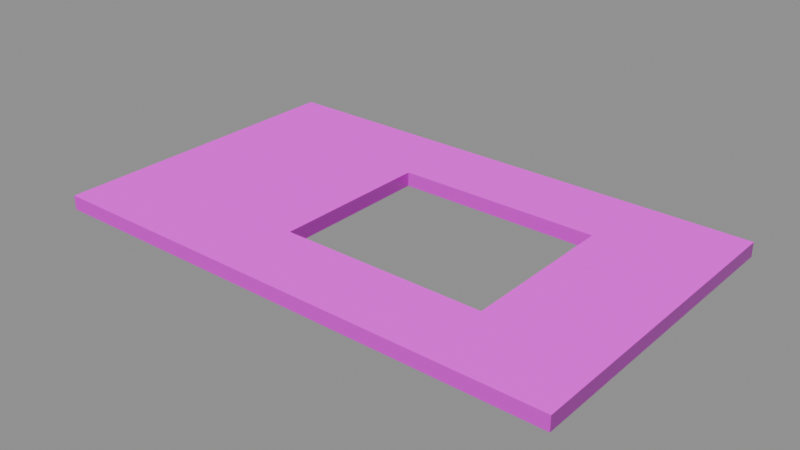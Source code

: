 # Source: bar_ceiling_finish.blend  (saved by Blender 5.2.44; exported with 4.5.12 LTS)
import bpy
from mathutils import Matrix  # noqa: F401  (used for matrix-valued properties, if any)

bpy.ops.wm.read_factory_settings(use_empty=True)
scene = bpy.context.scene
scene.name = 'Scene'

# ---- collections
col_originalclosedceilingstocks = bpy.data.collections.new('OriginalClosedCeilingStocks'); scene.collection.children.link(col_originalclosedceilingstocks)
col_originalclosedceilingstocks.hide_render = True

# ---- images (referenced by path relative to the original .blend; pixels are not part of the script)
import os
ASSET_DIR = os.environ.get("B2B_ASSET_DIR", "")  # directory of the original .blend (textures are referenced by path, not embedded)
HERE = os.path.dirname(os.path.abspath(__file__))  # packed textures are extracted next to this script under _unpacked/

def load_image(name, relpath, width, height, colorspace="sRGB"):
    """Load a texture the original file referenced (path relative to the .blend, or extracted next to this script)."""
    p = next((c for c in (os.path.join(HERE, relpath), os.path.join(ASSET_DIR, relpath)) if relpath and os.path.exists(c)), "")
    if p:
        img = bpy.data.images.load(p, check_existing=True)
        img.name = name
    else:  # same state as the original file: an image datablock whose file is absent (Cycles renders it pink)
        img = bpy.data.images.new(name, width, height)
        img.source = "FILE"
        img.filepath = "//" + (relpath or name)
    img.colorspace_settings.name = colorspace
    return img
img_t_ai_materials_smoked_plaster_albedo_png = load_image('T_ai_materials_smoked_plaster_albedo.png', 'T_ai_materials_smoked_plaster_albedo.png', 1024, 1024, 'sRGB')
img_t_ai_materials_smoked_plaster_rough_png = load_image('T_ai_materials_smoked_plaster_rough.png', 'T_ai_materials_smoked_plaster_rough.png', 1024, 1024, 'Non-Color')
img_t_ai_materials_smoked_plaster_normal_png = load_image('T_ai_materials_smoked_plaster_normal.png', 'T_ai_materials_smoked_plaster_normal.png', 1024, 1024, 'Non-Color')

# ---- materials (node trees are filled in below, after node groups)
mat_smoked_plaster = bpy.data.materials.new('smoked_plaster')

# ---- material node trees
mat_smoked_plaster.use_nodes = True; mat_smoked_plaster.node_tree.nodes.clear()
_N = mat_smoked_plaster.node_tree.nodes; _L = mat_smoked_plaster.node_tree.links
n0 = _N.new('ShaderNodeBsdfPrincipled'); n0.name = 'Principled BSDF'; n0.location = (-200, 100)
n0.inputs[10].default_value = 0.005
n1 = _N.new('ShaderNodeOutputMaterial'); n1.name = 'Material Output'; n1.location = (200, 100)
n2 = _N.new('ShaderNodeTexCoord'); n2.name = 'Texture Coordinate'; n2.location = (0, 0)
n3 = _N.new('ShaderNodeVectorMath'); n3.name = 'Vector Math'; n3.location = (0, 0)
n3.operation = 'SCALE'
n3.inputs[3].default_value = 0.5556
n4 = _N.new('ShaderNodeTexImage'); n4.name = 'Image Texture'; n4.location = (0, 0)
n4.image = img_t_ai_materials_smoked_plaster_albedo_png
n5 = _N.new('ShaderNodeTexImage'); n5.name = 'Image Texture.001'; n5.location = (0, 0)
n5.image = img_t_ai_materials_smoked_plaster_rough_png
n6 = _N.new('ShaderNodeTexImage'); n6.name = 'Image Texture.002'; n6.location = (0, 0)
n6.image = img_t_ai_materials_smoked_plaster_normal_png
n7 = _N.new('ShaderNodeNormalMap'); n7.name = 'Normal Map'; n7.location = (0, 0)
n7.width = 160
n7.inputs[0].default_value = 0.35
_L.new(n0.outputs[0], n1.inputs[0])
_L.new(n2.outputs[2], n3.inputs[0])
_L.new(n3.outputs[0], n4.inputs[0])
_L.new(n4.outputs[0], n0.inputs[0])
_L.new(n3.outputs[0], n5.inputs[0])
_L.new(n5.outputs[0], n0.inputs[2])
_L.new(n3.outputs[0], n6.inputs[0])
_L.new(n6.outputs[0], n7.inputs[1])
_L.new(n7.outputs[0], n0.inputs[5])
n1.is_active_output = True

# ---- meshes
me_bar_smoked_ceiling__smoked_plaster = bpy.data.meshes.new('bar_smoked_ceiling__smoked_plaster')
me_bar_smoked_ceiling__smoked_plaster.from_pydata([(-11.8, -38.2, -0.15), (-11.8, -35.9, -0.15), (4.0, -35.9, -0.15), (-11.8, -38.2, -0.15), (4.0, -35.9, -0.15), (4.0, -38.2, -0.15), (-11.8, -38.2, 0.28), (4.0, -38.2, 0.28), (4.0, -35.9, 0.28), (-11.8, -38.2, 0.28), (4.0, -35.9, 0.28), (-11.8, -35.9, 0.28), (-11.8, -38.2, -0.15), (4.0, -38.2, -0.15), (4.0, -38.2, 0.28), (-11.8, -38.2, -0.15), (4.0, -38.2, 0.28), (-11.8, -38.2, 0.28), (4.0, -38.2, -0.15), (4.0, -35.9, -0.15), (4.0, -35.9, 0.28), (4.0, -38.2, -0.15), (4.0, -35.9, 0.28), (4.0, -38.2, 0.28), (4.0, -35.9, -0.15), (-11.8, -35.9, -0.15), (-11.8, -35.9, 0.28), (4.0, -35.9, -0.15), (-11.8, -35.9, 0.28), (4.0, -35.9, 0.28), (-11.8, -35.9, -0.15), (-11.8, -38.2, -0.15), (-11.8, -38.2, 0.28), (-11.8, -35.9, -0.15), (-11.8, -38.2, 0.28), (-11.8, -35.9, 0.28), (-11.8, -31.0, -0.15), (-11.8, -28.65, -0.15), (4.0, -28.65, -0.15), (-11.8, -31.0, -0.15), (4.0, -28.65, -0.15), (4.0, -31.0, -0.15), (-11.8, -31.0, 0.28), (4.0, -31.0, 0.28), (4.0, -28.65, 0.28), (-11.8, -31.0, 0.28), (4.0, -28.65, 0.28), (-11.8, -28.65, 0.28), (-11.8, -31.0, -0.15), (4.0, -31.0, -0.15), (4.0, -31.0, 0.28), (-11.8, -31.0, -0.15), (4.0, -31.0, 0.28), (-11.8, -31.0, 0.28), (4.0, -31.0, -0.15), (4.0, -28.65, -0.15), (4.0, -28.65, 0.28), (4.0, -31.0, -0.15), (4.0, -28.65, 0.28), (4.0, -31.0, 0.28), (4.0, -28.65, -0.15), (-11.8, -28.65, -0.15), (-11.8, -28.65, 0.28), (4.0, -28.65, -0.15), (-11.8, -28.65, 0.28), (4.0, -28.65, 0.28), (-11.8, -28.65, -0.15), (-11.8, -31.0, -0.15), (-11.8, -31.0, 0.28), (-11.8, -28.65, -0.15), (-11.8, -31.0, 0.28), (-11.8, -28.65, 0.28), (-11.8, -35.9, -0.15), (-11.8, -31.0, -0.15), (-5.6, -31.0, -0.15), (-11.8, -35.9, -0.15), (-5.6, -31.0, -0.15), (-5.6, -35.9, -0.15), (-11.8, -35.9, 0.28), (-5.6, -35.9, 0.28), (-5.6, -31.0, 0.28), (-11.8, -35.9, 0.28), (-5.6, -31.0, 0.28), (-11.8, -31.0, 0.28), (-11.8, -35.9, -0.15), (-5.6, -35.9, -0.15), (-5.6, -35.9, 0.28), (-11.8, -35.9, -0.15), (-5.6, -35.9, 0.28), (-11.8, -35.9, 0.28), (-5.6, -35.9, -0.15), (-5.6, -31.0, -0.15), (-5.6, -31.0, 0.28), (-5.6, -35.9, -0.15), (-5.6, -31.0, 0.28), (-5.6, -35.9, 0.28), (-5.6, -31.0, -0.15), (-11.8, -31.0, -0.15), (-11.8, -31.0, 0.28), (-5.6, -31.0, -0.15), (-11.8, -31.0, 0.28), (-5.6, -31.0, 0.28), (-11.8, -31.0, -0.15), (-11.8, -35.9, -0.15), (-11.8, -35.9, 0.28), (-11.8, -31.0, -0.15), (-11.8, -35.9, 0.28), (-11.8, -31.0, 0.28), (0.6, -35.9, -0.15), (0.6, -31.0, -0.15), (4.0, -31.0, -0.15), (0.6, -35.9, -0.15), (4.0, -31.0, -0.15), (4.0, -35.9, -0.15), (0.6, -35.9, 0.28), (4.0, -35.9, 0.28), (4.0, -31.0, 0.28), (0.6, -35.9, 0.28), (4.0, -31.0, 0.28), (0.6, -31.0, 0.28), (0.6, -35.9, -0.15), (4.0, -35.9, -0.15), (4.0, -35.9, 0.28), (0.6, -35.9, -0.15), (4.0, -35.9, 0.28), (0.6, -35.9, 0.28), (4.0, -35.9, -0.15), (4.0, -31.0, -0.15), (4.0, -31.0, 0.28), (4.0, -35.9, -0.15), (4.0, -31.0, 0.28), (4.0, -35.9, 0.28), (4.0, -31.0, -0.15), (0.6, -31.0, -0.15), (0.6, -31.0, 0.28), (4.0, -31.0, -0.15), (0.6, -31.0, 0.28), (4.0, -31.0, 0.28), (0.6, -31.0, -0.15), (0.6, -35.9, -0.15), (0.6, -35.9, 0.28), (0.6, -31.0, -0.15), (0.6, -35.9, 0.28), (0.6, -31.0, 0.28)], [], [(0, 1, 2), (3, 4, 5), (6, 7, 8), (9, 10, 11), (12, 13, 14), (15, 16, 17), (18, 19, 20), (21, 22, 23), (24, 25, 26), (27, 28, 29), (30, 31, 32), (33, 34, 35), (36, 37, 38), (39, 40, 41), (42, 43, 44), (45, 46, 47), (48, 49, 50), (51, 52, 53), (54, 55, 56), (57, 58, 59), (60, 61, 62), (63, 64, 65), (66, 67, 68), (69, 70, 71), (72, 73, 74), (75, 76, 77), (78, 79, 80), (81, 82, 83), (84, 85, 86), (87, 88, 89), (90, 91, 92), (93, 94, 95), (96, 97, 98), (99, 100, 101), (102, 103, 104), (105, 106, 107), (108, 109, 110), (111, 112, 113), (114, 115, 116), (117, 118, 119), (120, 121, 122), (123, 124, 125), (126, 127, 128), (129, 130, 131), (132, 133, 134), (135, 136, 137), (138, 139, 140), (141, 142, 143)])
_uv = me_bar_smoked_ceiling__smoked_plaster.uv_layers.new(name='Metres')
_uv.uv.foreach_set('vector', [17.2, 1.4, 17.2, 3.7, 1.4, 3.7, 17.2, 1.4, 1.4, 3.7, 1.4, 1.4, 0.8, 1.4, 16.6, 1.4, 16.6, 3.7, 0.8, 1.4, 16.6, 3.7, 0.8, 3.7, 0.8, 1.65, 16.6, 1.65, 16.6, 2.08, 0.8, 1.65, 16.6, 2.08, 0.8, 2.08, 1.4, 1.65, 3.7, 1.65, 3.7, 2.08, 1.4, 1.65, 3.7, 2.08, 1.4, 2.08, 1.4, 1.65, 17.2, 1.65, 17.2, 2.08, 1.4, 1.65, 17.2, 2.08, 1.4, 2.08, 1.7, 1.65, 4.0, 1.65, 4.0, 2.08, 1.7, 1.65, 4.0, 2.08, 1.7, 2.08, 17.2, 1.4, 17.2, 3.75, 1.4, 3.75, 17.2, 1.4, 1.4, 3.75, 1.4, 1.4, 0.8, 1.4, 16.6, 1.4, 16.6, 3.75, 0.8, 1.4, 16.6, 3.75, 0.8, 3.75, 0.8, 1.65, 16.6, 1.65, 16.6, 2.08, 0.8, 1.65, 16.6, 2.08, 0.8, 2.08, 1.4, 1.65, 3.75, 1.65, 3.75, 2.08, 1.4, 1.65, 3.75, 2.08, 1.4, 2.08, 1.4, 1.65, 17.2, 1.65, 17.2, 2.08, 1.4, 1.65, 17.2, 2.08, 1.4, 2.08, 1.65, 1.65, 4.0, 1.65, 4.0, 2.08, 1.65, 1.65, 4.0, 2.08, 1.65, 2.08, 6.4, 0.1, 6.4, 5.0, 0.2, 5.0, 6.4, 0.1, 0.2, 5.0, 0.2, 0.1, 0.8, 0.1, 7.0, 0.1, 7.0, 5.0, 0.8, 0.1, 7.0, 5.0, 0.8, 5.0, 0.8, 1.65, 7.0, 1.65, 7.0, 2.08, 0.8, 1.65, 7.0, 2.08, 0.8, 2.08, 0.1, 1.65, 5.0, 1.65, 5.0, 2.08, 0.1, 1.65, 5.0, 2.08, 0.1, 2.08, 0.2, 1.65, 6.4, 1.65, 6.4, 2.08, 0.2, 1.65, 6.4, 2.08, 0.2, 2.08, 0.4, 1.65, 5.3, 1.65, 5.3, 2.08, 0.4, 1.65, 5.3, 2.08, 0.4, 2.08, 4.8, 0.1, 4.8, 5.0, 1.4, 5.0, 4.8, 0.1, 1.4, 5.0, 1.4, 0.1, 0.6, 0.1, 4.0, 0.1, 4.0, 5.0, 0.6, 0.1, 4.0, 5.0, 0.6, 5.0, 0.6, 1.65, 4.0, 1.65, 4.0, 2.08, 0.6, 1.65, 4.0, 2.08, 0.6, 2.08, 0.1, 1.65, 5.0, 1.65, 5.0, 2.08, 0.1, 1.65, 5.0, 2.08, 0.1, 2.08, 1.4, 1.65, 4.8, 1.65, 4.8, 2.08, 1.4, 1.65, 4.8, 2.08, 1.4, 2.08, 0.4, 1.65, 5.3, 1.65, 5.3, 2.08, 0.4, 1.65, 5.3, 2.08, 0.4, 2.08])
me_bar_smoked_ceiling__smoked_plaster.materials.append(mat_smoked_plaster)
me_bar_smoked_ceiling__smoked_plaster.update()
me_retail_bar_ceil0_stock = bpy.data.meshes.new('retail_bar_ceil0_Stock')
me_retail_bar_ceil0_stock.from_pydata([(-11.8, -38.2, -0.15), (-11.8, -35.9, -0.15), (4.0, -35.9, -0.15), (4.0, -38.2, -0.15), (-11.8, -38.2, 0.28), (4.0, -38.2, 0.28), (4.0, -35.9, 0.28), (-11.8, -35.9, 0.28)], [], [(0, 1, 2), (0, 2, 3), (4, 5, 6), (4, 6, 7), (0, 3, 5), (0, 5, 4), (3, 2, 6), (3, 6, 5), (2, 1, 7), (2, 7, 6), (1, 0, 4), (1, 4, 7)])
me_retail_bar_ceil0_stock.materials.append(mat_smoked_plaster)
me_retail_bar_ceil0_stock.update()
me_retail_bar_ceil1_stock = bpy.data.meshes.new('retail_bar_ceil1_Stock')
me_retail_bar_ceil1_stock.from_pydata([(-11.8, -31.0, -0.15), (-11.8, -28.65, -0.15), (4.0, -28.65, -0.15), (4.0, -31.0, -0.15), (-11.8, -31.0, 0.28), (4.0, -31.0, 0.28), (4.0, -28.65, 0.28), (-11.8, -28.65, 0.28)], [], [(0, 1, 2), (0, 2, 3), (4, 5, 6), (4, 6, 7), (0, 3, 5), (0, 5, 4), (3, 2, 6), (3, 6, 5), (2, 1, 7), (2, 7, 6), (1, 0, 4), (1, 4, 7)])
me_retail_bar_ceil1_stock.materials.append(mat_smoked_plaster)
me_retail_bar_ceil1_stock.update()
me_retail_bar_ceil2_stock = bpy.data.meshes.new('retail_bar_ceil2_Stock')
me_retail_bar_ceil2_stock.from_pydata([(-11.8, -35.9, -0.15), (-11.8, -31.0, -0.15), (-5.6, -31.0, -0.15), (-5.6, -35.9, -0.15), (-11.8, -35.9, 0.28), (-5.6, -35.9, 0.28), (-5.6, -31.0, 0.28), (-11.8, -31.0, 0.28)], [], [(0, 1, 2), (0, 2, 3), (4, 5, 6), (4, 6, 7), (0, 3, 5), (0, 5, 4), (3, 2, 6), (3, 6, 5), (2, 1, 7), (2, 7, 6), (1, 0, 4), (1, 4, 7)])
me_retail_bar_ceil2_stock.materials.append(mat_smoked_plaster)
me_retail_bar_ceil2_stock.update()
me_retail_bar_ceil3_stock = bpy.data.meshes.new('retail_bar_ceil3_Stock')
me_retail_bar_ceil3_stock.from_pydata([(0.6, -35.9, -0.15), (0.6, -31.0, -0.15), (4.0, -31.0, -0.15), (4.0, -35.9, -0.15), (0.6, -35.9, 0.28), (4.0, -35.9, 0.28), (4.0, -31.0, 0.28), (0.6, -31.0, 0.28)], [], [(0, 1, 2), (0, 2, 3), (4, 5, 6), (4, 6, 7), (0, 3, 5), (0, 5, 4), (3, 2, 6), (3, 6, 5), (2, 1, 7), (2, 7, 6), (1, 0, 4), (1, 4, 7)])
me_retail_bar_ceil3_stock.materials.append(mat_smoked_plaster)
me_retail_bar_ceil3_stock.update()

# ---- objects
ob_bar_smoked_ceiling__smoked_plaster = bpy.data.objects.new('bar_smoked_ceiling__smoked_plaster', me_bar_smoked_ceiling__smoked_plaster)
ob_retail_bar_ceil0_stock = bpy.data.objects.new('retail_bar_ceil0_Stock', me_retail_bar_ceil0_stock)
ob_retail_bar_ceil1_stock = bpy.data.objects.new('retail_bar_ceil1_Stock', me_retail_bar_ceil1_stock)
ob_retail_bar_ceil2_stock = bpy.data.objects.new('retail_bar_ceil2_Stock', me_retail_bar_ceil2_stock)
ob_retail_bar_ceil3_stock = bpy.data.objects.new('retail_bar_ceil3_Stock', me_retail_bar_ceil3_stock)

# ---- transforms, parenting, visibility, modifiers, constraints
ob_bar_smoked_ceiling__smoked_plaster.location = (0.0, 0.0, 0.0)
ob_retail_bar_ceil0_stock.location = (0.0, 0.0, 0.0)
ob_retail_bar_ceil1_stock.location = (0.0, 0.0, 0.0)
ob_retail_bar_ceil2_stock.location = (0.0, 0.0, 0.0)
ob_retail_bar_ceil3_stock.location = (0.0, 0.0, 0.0)

# ---- collection membership
scene.collection.objects.link(ob_bar_smoked_ceiling__smoked_plaster)
col_originalclosedceilingstocks.objects.link(ob_retail_bar_ceil0_stock)
col_originalclosedceilingstocks.objects.link(ob_retail_bar_ceil1_stock)
col_originalclosedceilingstocks.objects.link(ob_retail_bar_ceil2_stock)
col_originalclosedceilingstocks.objects.link(ob_retail_bar_ceil3_stock)

# ---- scene / render settings (as saved in the file)
scene.frame_start = 1; scene.frame_end = 250; scene.frame_set(1)
scene.render.engine = 'BLENDER_EEVEE_NEXT'
scene.render.bake_bias = 0.0
scene.render.bake_samples = 0
scene.render.compositor_device = 'GPU'
scene.eevee.use_volume_custom_range = False
scene.eevee.fast_gi_thickness_near = 0.1
scene.eevee.fast_gi_thickness_far = 0.0
scene.eevee.ray_tracing_options.screen_trace_thickness = 0.1
bpy.context.view_layer.update()

# ---- added for rendering (the .blend has no active camera and no usable light): camera, sun + grey world if the file has none
cam_auto = bpy.data.cameras.new('AutoCamera')
cam_auto.lens = 50.0
cam_auto.sensor_width = 36.0
cam_auto.clip_end = 1000.0
ob_auto_camera = bpy.data.objects.new('AutoCamera', cam_auto)
scene.collection.objects.link(ob_auto_camera)
ob_auto_camera.location = (13.1861, -53.9283, 13.7338)
ob_auto_camera.rotation_euler = (1.09748, -7.21219e-08, 0.694738)
scene.camera = ob_auto_camera
light_auto_sun = bpy.data.lights.new('AutoSun', 'SUN')
light_auto_sun.energy = 3.0
light_auto_sun.angle = 0.0523599
ob_auto_sun = bpy.data.objects.new('AutoSun', light_auto_sun)
scene.collection.objects.link(ob_auto_sun)
ob_auto_sun.rotation_euler = (0.872665, 0.174533, 0.523599)
if scene.world is None:
    world_auto = bpy.data.worlds.new('AutoWorld')
    world_auto.color = (0.3, 0.3, 0.3)
    scene.world = world_auto
bpy.context.view_layer.update()
